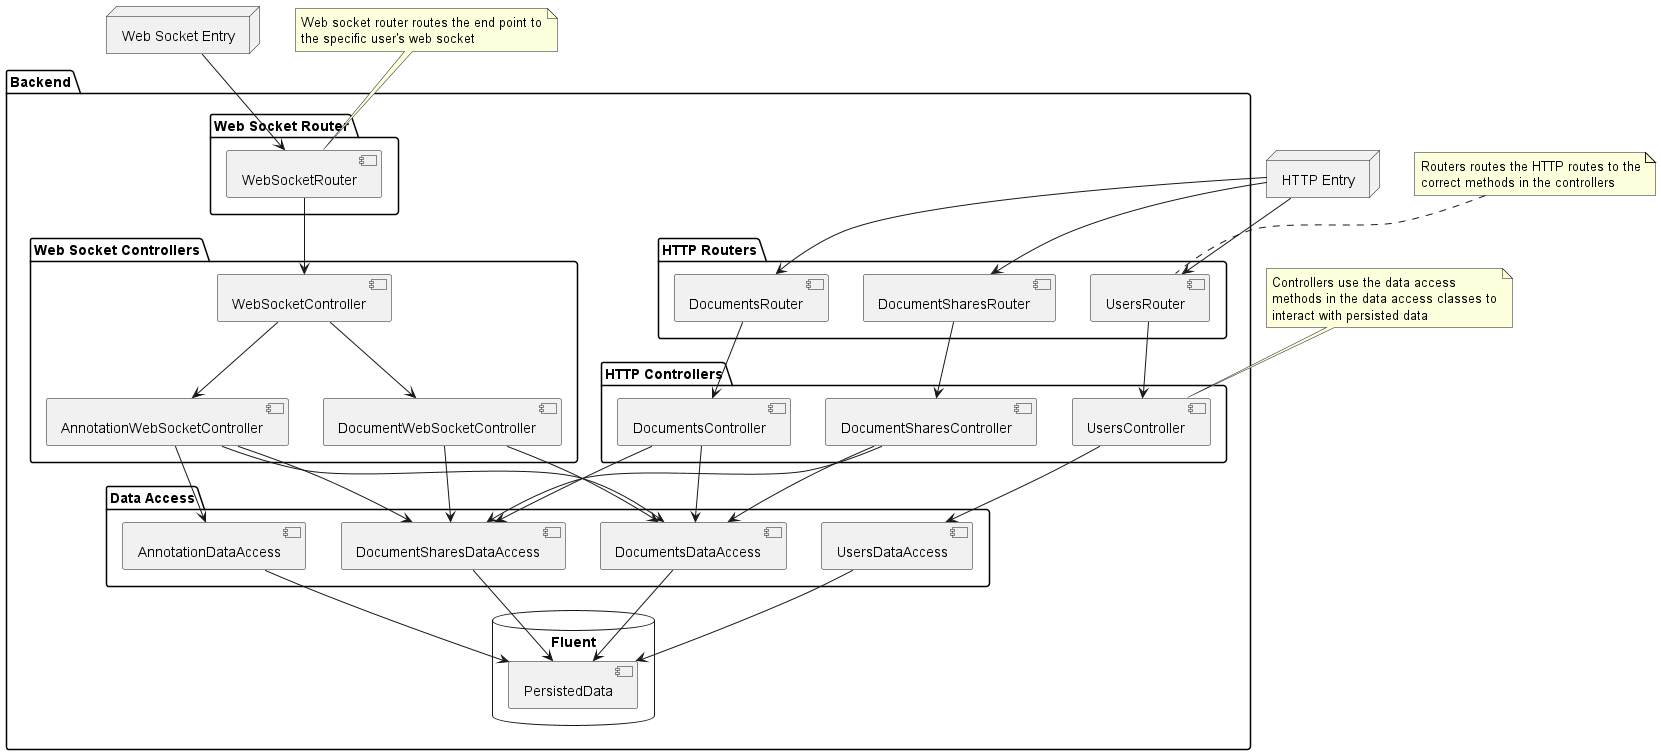

The diagram above was rendered by PlantUML. Its source (embedded in the PNG):
@startuml

node "Web Socket Entry" as N1
node "HTTP Entry" as N2

package "Backend" {
    package "HTTP Routers" {
        [DocumentsRouter]
        [DocumentSharesRouter]
        [UsersRouter]
    }

    package "HTTP Controllers" {
        [DocumentsController]
        [DocumentSharesController]
        [UsersController]
    }

    package "Data Access" {
        [DocumentsDataAccess]
        [DocumentSharesDataAccess]
        [UsersDataAccess]
        [AnnotationDataAccess]
    }

    package "Web Socket Router" {
        [WebSocketRouter]
    }

    package "Web Socket Controllers" {
        [WebSocketController]
        [DocumentWebSocketController]
        [AnnotationWebSocketController]

        WebSocketController --> DocumentWebSocketController
        WebSocketController --> AnnotationWebSocketController
    }

    database "Fluent" {
        [PersistedData]
    }
    DocumentsDataAccess --> PersistedData
    AnnotationDataAccess --> PersistedData
    DocumentSharesDataAccess --> PersistedData
    UsersDataAccess --> PersistedData
}
N2 -down-> DocumentsRouter
N2 -down-> DocumentSharesRouter
N2 -down-> UsersRouter
note as router
Routers routes the HTTP routes to the
correct methods in the controllers
end note
router .. UsersRouter

DocumentsRouter --> DocumentsController
DocumentSharesRouter --> DocumentSharesController
UsersRouter --> UsersController
note as controller
Controllers use the data access
methods in the data access classes to
interact with persisted data
end note
controller .. UsersController

DocumentsController --> DocumentsDataAccess
DocumentsController --> DocumentSharesDataAccess
DocumentSharesController --> DocumentsDataAccess
DocumentSharesController --> DocumentSharesDataAccess
UsersController --> UsersDataAccess

N1 -down-> WebSocketRouter
note as webSocketNote
Web socket router routes the end point to
the specific user's web socket
end note
webSocketNote .. WebSocketRouter
WebSocketRouter --> WebSocketController

DocumentWebSocketController -down-> DocumentsDataAccess
DocumentWebSocketController -> DocumentSharesDataAccess
AnnotationWebSocketController -> DocumentsDataAccess
AnnotationWebSocketController -> DocumentSharesDataAccess
AnnotationWebSocketController --> AnnotationDataAccess

@enduml